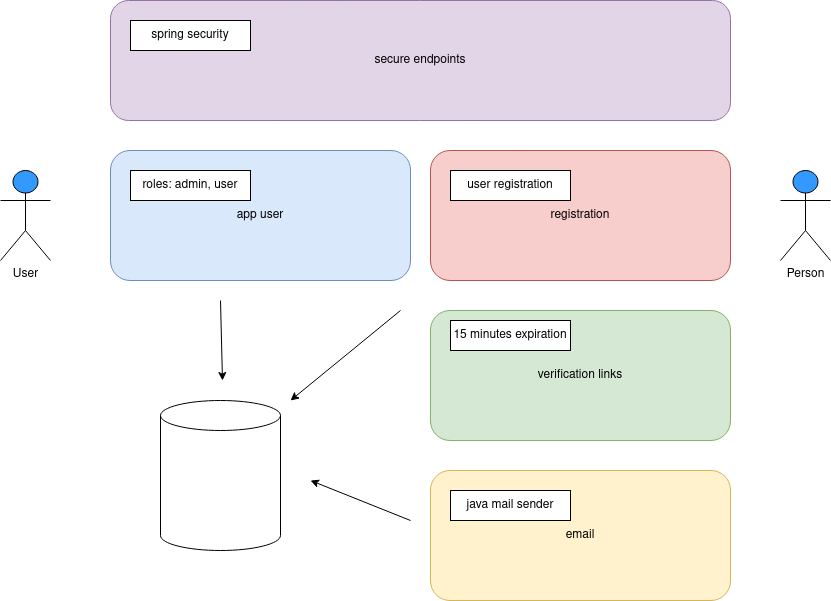

The diagram above was exported from draw.io. Its source (the exported page's mxGraphModel, read from the mxfile embedded in the PNG):
<mxGraphModel dx="1646" dy="870" grid="1" gridSize="10" guides="1" tooltips="1" connect="1" arrows="1" fold="1" page="1" pageScale="1" pageWidth="850" pageHeight="1100" math="0" shadow="0">
  <root>
    <mxCell id="0" />
    <mxCell id="1" parent="0" />
    <mxCell id="oumsfwxA2URsdh8XHGGK-1" value="secure endpoints" style="text;html=1;strokeColor=#9673a6;fillColor=#e1d5e7;align=center;verticalAlign=middle;whiteSpace=wrap;rounded=1;" vertex="1" parent="1">
      <mxGeometry x="122" y="90" width="620" height="120" as="geometry" />
    </mxCell>
    <mxCell id="oumsfwxA2URsdh8XHGGK-3" value="spring security" style="rounded=0;whiteSpace=wrap;html=1;labelBackgroundColor=#FFFFFF;" vertex="1" parent="1">
      <mxGeometry x="142" y="110" width="120" height="30" as="geometry" />
    </mxCell>
    <mxCell id="oumsfwxA2URsdh8XHGGK-5" value="app user" style="text;html=1;strokeColor=#6c8ebf;fillColor=#dae8fc;align=center;verticalAlign=middle;whiteSpace=wrap;rounded=1;" vertex="1" parent="1">
      <mxGeometry x="122" y="240" width="300" height="130" as="geometry" />
    </mxCell>
    <mxCell id="oumsfwxA2URsdh8XHGGK-6" value="roles: admin, user" style="rounded=0;whiteSpace=wrap;html=1;labelBackgroundColor=#FFFFFF;" vertex="1" parent="1">
      <mxGeometry x="142" y="260" width="120" height="30" as="geometry" />
    </mxCell>
    <mxCell id="oumsfwxA2URsdh8XHGGK-8" value="registration" style="text;html=1;strokeColor=#b85450;fillColor=#f8cecc;align=center;verticalAlign=middle;whiteSpace=wrap;rounded=1;" vertex="1" parent="1">
      <mxGeometry x="442" y="240" width="300" height="130" as="geometry" />
    </mxCell>
    <mxCell id="oumsfwxA2URsdh8XHGGK-9" value="user registration" style="rounded=0;whiteSpace=wrap;html=1;labelBackgroundColor=#FFFFFF;" vertex="1" parent="1">
      <mxGeometry x="462" y="260" width="120" height="30" as="geometry" />
    </mxCell>
    <mxCell id="oumsfwxA2URsdh8XHGGK-10" value="verification links" style="text;html=1;strokeColor=#82b366;fillColor=#d5e8d4;align=center;verticalAlign=middle;whiteSpace=wrap;rounded=1;" vertex="1" parent="1">
      <mxGeometry x="442" y="400" width="300" height="130" as="geometry" />
    </mxCell>
    <mxCell id="oumsfwxA2URsdh8XHGGK-11" value="15 minutes expiration" style="rounded=0;whiteSpace=wrap;html=1;labelBackgroundColor=#FFFFFF;" vertex="1" parent="1">
      <mxGeometry x="462" y="410" width="120" height="30" as="geometry" />
    </mxCell>
    <mxCell id="oumsfwxA2URsdh8XHGGK-12" value="email" style="text;html=1;strokeColor=#d6b656;fillColor=#fff2cc;align=center;verticalAlign=middle;whiteSpace=wrap;rounded=1;" vertex="1" parent="1">
      <mxGeometry x="442" y="560" width="300" height="130" as="geometry" />
    </mxCell>
    <mxCell id="oumsfwxA2URsdh8XHGGK-13" value="java mail sender" style="rounded=0;whiteSpace=wrap;html=1;labelBackgroundColor=#FFFFFF;" vertex="1" parent="1">
      <mxGeometry x="462" y="580" width="120" height="30" as="geometry" />
    </mxCell>
    <mxCell id="oumsfwxA2URsdh8XHGGK-14" value="" style="shape=cylinder3;whiteSpace=wrap;html=1;boundedLbl=1;backgroundOutline=1;size=15;rounded=1;labelBackgroundColor=#FFFFFF;" vertex="1" parent="1">
      <mxGeometry x="172" y="490" width="120" height="150" as="geometry" />
    </mxCell>
    <mxCell id="oumsfwxA2URsdh8XHGGK-15" value="" style="endArrow=classic;html=1;rounded=0;" edge="1" parent="1">
      <mxGeometry width="50" height="50" relative="1" as="geometry">
        <mxPoint x="232" y="390" as="sourcePoint" />
        <mxPoint x="234" y="470" as="targetPoint" />
      </mxGeometry>
    </mxCell>
    <mxCell id="oumsfwxA2URsdh8XHGGK-16" value="" style="endArrow=classic;html=1;rounded=0;" edge="1" parent="1">
      <mxGeometry width="50" height="50" relative="1" as="geometry">
        <mxPoint x="412" y="400" as="sourcePoint" />
        <mxPoint x="302" y="490" as="targetPoint" />
      </mxGeometry>
    </mxCell>
    <mxCell id="oumsfwxA2URsdh8XHGGK-17" value="" style="endArrow=classic;html=1;rounded=0;" edge="1" parent="1">
      <mxGeometry width="50" height="50" relative="1" as="geometry">
        <mxPoint x="422" y="610" as="sourcePoint" />
        <mxPoint x="322" y="570" as="targetPoint" />
      </mxGeometry>
    </mxCell>
    <mxCell id="oumsfwxA2URsdh8XHGGK-18" value="User" style="shape=umlActor;verticalLabelPosition=bottom;verticalAlign=top;html=1;outlineConnect=0;rounded=1;labelBackgroundColor=#FFFFFF;fillColor=#3399FF;" vertex="1" parent="1">
      <mxGeometry x="12" y="260" width="50" height="90" as="geometry" />
    </mxCell>
    <mxCell id="oumsfwxA2URsdh8XHGGK-19" value="Person" style="shape=umlActor;verticalLabelPosition=bottom;verticalAlign=top;html=1;outlineConnect=0;rounded=1;labelBackgroundColor=#FFFFFF;fillColor=#3399FF;" vertex="1" parent="1">
      <mxGeometry x="792" y="260" width="50" height="90" as="geometry" />
    </mxCell>
  </root>
</mxGraphModel>